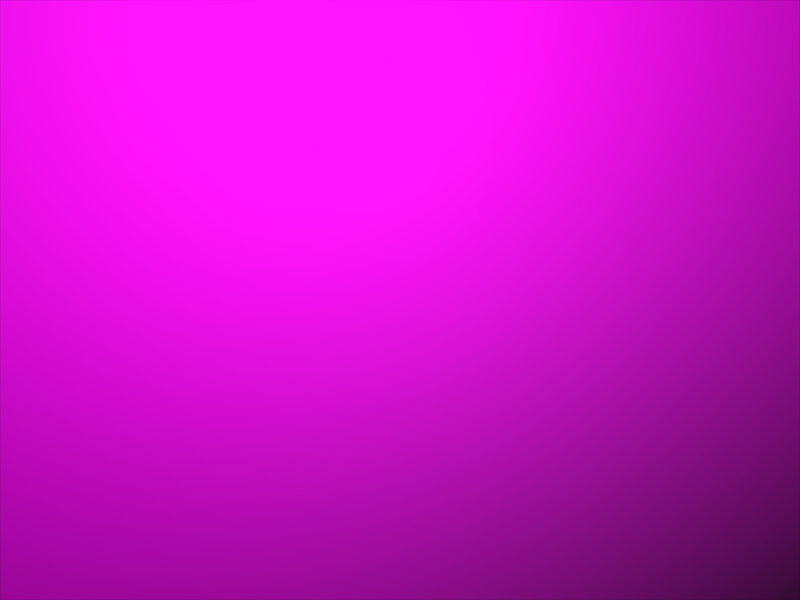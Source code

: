 # Source: material.blend  (saved by Blender 2.80.75; exported with 4.5.12 LTS)
import bpy
from mathutils import Matrix  # noqa: F401  (used for matrix-valued properties, if any)

bpy.ops.wm.read_factory_settings(use_empty=True)
scene = bpy.context.scene
scene.name = 'Scene'

# ---- collections
col_collection_1 = bpy.data.collections.new('Collection 1'); scene.collection.children.link(col_collection_1)

# ---- images (referenced by path relative to the original .blend; pixels are not part of the script)
import os
ASSET_DIR = os.environ.get("B2B_ASSET_DIR", "")  # directory of the original .blend (textures are referenced by path, not embedded)
HERE = os.path.dirname(os.path.abspath(__file__))  # packed textures are extracted next to this script under _unpacked/

def load_image(name, relpath, width, height, colorspace="sRGB"):
    """Load a texture the original file referenced (path relative to the .blend, or extracted next to this script)."""
    p = next((c for c in (os.path.join(HERE, relpath), os.path.join(ASSET_DIR, relpath)) if relpath and os.path.exists(c)), "")
    if p:
        img = bpy.data.images.load(p, check_existing=True)
        img.name = name
    else:  # same state as the original file: an image datablock whose file is absent (Cycles renders it pink)
        img = bpy.data.images.new(name, width, height)
        img.source = "FILE"
        img.filepath = "//" + (relpath or name)
    img.colorspace_settings.name = colorspace
    return img
img_normal_jpg = load_image('normal.jpg', 'normal.jpg', 1024, 1024, 'sRGB')
img_tangent_jpg = load_image('tangent.jpg', 'tangent.jpg', 1024, 1024, 'sRGB')
img_basecolor_jpg = load_image('basecolor.jpg', 'basecolor.jpg', 1024, 1024, 'sRGB')
img_speculartint_jpg = load_image('speculartint.jpg', 'speculartint.jpg', 1024, 1024, 'sRGB')
img_metallic_jpg = load_image('metallic.jpg', 'out/metallic.jpg', 1024, 1024, 'Non-Color')
img_specular_jpg = load_image('specular.jpg', 'specular.jpg', 1024, 1024, 'sRGB')
img_roughness_jpg = load_image('roughness.jpg', 'out/roughness.jpg', 1024, 1024, 'Non-Color')
img_anisotropic_jpg = load_image('anisotropic.jpg', 'anisotropic.jpg', 1024, 1024, 'sRGB')

# ---- materials (node trees are filled in below, after node groups)
mat_material = bpy.data.materials.new('Material')
mat_material.alpha_threshold = 0.0
mat_material.preview_render_type = 'FLAT'
mat_material.roughness = 0.5

# ---- material node trees
mat_material.use_nodes = True; mat_material.node_tree.nodes.clear()
_N = mat_material.node_tree.nodes; _L = mat_material.node_tree.links
n0 = _N.new('ShaderNodeOutputMaterial'); n0.name = 'Material Output'; n0.location = (650, 300)
n1 = _N.new('ShaderNodeTexImage'); n1.name = 'normal'; n1.location = (-289, -378)
n1.width = 140
n1.image = img_normal_jpg
n2 = _N.new('ShaderNodeTexImage'); n2.name = 'tangent'; n2.location = (-271, -689)
n2.width = 140
n2.image = img_tangent_jpg
n3 = _N.new('ShaderNodeTexImage'); n3.name = 'basecolor'; n3.location = (-77, 1283)
n3.width = 140
n3.image = img_basecolor_jpg
n4 = _N.new('ShaderNodeTexImage'); n4.name = 'speculartint'; n4.location = (-85, 453)
n4.width = 140
n4.image = img_speculartint_jpg
n5 = _N.new('ShaderNodeNormalMap'); n5.name = 'Normal Map'; n5.location = (-75, -751)
n6 = _N.new('ShaderNodeNormalMap'); n6.name = 'Normal Map.001'; n6.location = (-77, -437)
n6.inputs[0].default_value = 0.4
n7 = _N.new('ShaderNodeTexImage'); n7.name = 'metallic'; n7.location = (-85, 1010)
n7.width = 140
n7.image = img_metallic_jpg
n8 = _N.new('ShaderNodeBsdfPrincipled'); n8.name = 'Principled BSDF'; n8.location = (356, 527)
n8.width = 228
n8.subsurface_method = 'BURLEY'
n8.inputs[2].default_value = 0.8513
n8.inputs[3].default_value = 1.45
n8.inputs[9].default_value = (1.0, 1.0, 1.0)
n8.inputs[20].default_value = 0.0
n8.inputs[27].default_value = (0.0, 0.0, 0.0, 1.0)
n8.inputs[28].default_value = 1.0
n9 = _N.new('ShaderNodeTexImage'); n9.name = 'specular'; n9.location = (-85, 738)
n9.width = 140
n9.image = img_specular_jpg
n10 = _N.new('ShaderNodeTexImage'); n10.name = 'roughness'; n10.location = (-79, 174)
n10.width = 134
n10.image = img_roughness_jpg
n11 = _N.new('ShaderNodeTexImage'); n11.name = 'anisotropic'; n11.location = (-74, -96)
n11.width = 140
n11.image = img_anisotropic_jpg
n12 = _N.new('ShaderNodeMix'); n12.name = 'Mix'; n12.location = (186, 407)
n12.data_type = 'RGBA'
n12.inputs[6].default_value = (1.0, 1.0, 1.0, 1.0)
_L.new(n8.outputs[0], n0.inputs[0])
_L.new(n1.outputs[0], n6.inputs[1])
_L.new(n2.outputs[0], n5.inputs[1])
_L.new(n5.outputs[0], n8.inputs[17])
_L.new(n6.outputs[0], n8.inputs[5])
_L.new(n3.outputs[0], n8.inputs[0])
_L.new(n9.outputs[0], n8.inputs[13])
_L.new(n11.outputs[0], n8.inputs[15])
_L.new(n3.outputs[0], n12.inputs[7])
_L.new(n4.outputs[0], n12.inputs[0])
_L.new(n12.outputs[2], n8.inputs[14])
n0.is_active_output = True

# ---- world
world_world = bpy.data.worlds.new('World'); scene.world = world_world
world_world.use_nodes = True; world_world.node_tree.nodes.clear()
_N = world_world.node_tree.nodes; _L = world_world.node_tree.links
n0 = _N.new('ShaderNodeOutputWorld'); n0.name = 'World Output'; n0.location = (300, 300)
n1 = _N.new('ShaderNodeBackground'); n1.name = 'Background'; n1.location = (10, 300)
n1.inputs[0].default_value = (0.0, 0.0, 0.0, 1.0)
n1.inputs[1].default_value = 0.0
_L.new(n1.outputs[0], n0.inputs[0])
n0.is_active_output = True
world_world.color = (0.05088, 0.05088, 0.05088)
world_world.use_sun_shadow = False
world_world.sun_shadow_jitter_overblur = 0.0
world_world.cycles.sampling_method = 'MANUAL'

# ---- cameras
cam_camera = bpy.data.cameras.new('Camera')
cam_camera.sensor_fit = 'HORIZONTAL'
cam_camera.clip_end = 100.0
cam_camera.lens = 28.08
cam_camera.ortho_scale = 7.314
cam_camera.dof.focus_distance = 0.0

# ---- lights
light_lamp = bpy.data.lights.new('Lamp', 'POINT')
light_lamp.color = (0.9107, 1.0, 0.8744)
light_lamp.transmission_factor = 0.0
light_lamp.cutoff_distance = 30.0
light_lamp.energy = 638.4
light_lamp.shadow_buffer_clip_start = 1.001
light_lamp.shadow_maximum_resolution = 0.006
light_lamp.use_absolute_resolution = True

# ---- meshes
me_plane_003 = bpy.data.meshes.new('Plane.003')
me_plane_003.from_pydata([(-1.0, -1.0, 0.0), (1.0, -1.0, 0.0), (-1.0, 1.0, 0.0), (1.0, 1.0, 0.0)], [], [(0, 1, 3, 2)])
_uv = me_plane_003.uv_layers.new(name='UVMap')
_uv.uv.foreach_set('vector', [0.0, 0.0, 1.0, 0.0, 1.0, 1.0, 0.0, 1.0])
me_plane_003.materials.append(mat_material)
me_plane_003.use_remesh_preserve_volume = False
me_plane_003.use_remesh_preserve_attributes = False
me_plane_003.use_mirror_vertex_groups = False
me_plane_003.update()

# ---- objects
ob_plane = bpy.data.objects.new('Plane', me_plane_003)
ob_lamp = bpy.data.objects.new('Lamp', light_lamp)
ob_camera = bpy.data.objects.new('Camera', cam_camera)

# ---- transforms, parenting, visibility, modifiers, constraints
ob_plane.location = (0.0, 0.0, 0.0)
ob_plane.scale = (0.641, 0.4807, 1.0)
ob_plane.lineart.crease_threshold = 0.0
ob_lamp.location = (0.04727, 0.1963, 1.0)
ob_lamp.rotation_euler = (0.0, 0.0, 1.571)
ob_lamp.lock_rotation = (True, True, True)
ob_lamp.lock_rotations_4d = False
ob_lamp.lock_scale = (True, True, True)
ob_lamp.empty_display_type = 'ARROWS'
ob_lamp.color = (0.0, 0.0, 0.0, 0.0)
ob_lamp.lineart.crease_threshold = 0.0
ob_camera.location = (0.0, 0.0, 1.0)
ob_camera.lock_rotations_4d = False
ob_camera.empty_display_type = 'ARROWS'
ob_camera.color = (0.0, 0.0, 0.0, 0.0)
ob_camera.display_type = 'WIRE'
ob_camera.lineart.crease_threshold = 0.0

# ---- collection membership
col_collection_1.objects.link(ob_plane)
col_collection_1.objects.link(ob_lamp)
col_collection_1.objects.link(ob_camera)

# ---- scene / render settings (as saved in the file)
scene.camera = ob_camera
scene.frame_start = 1; scene.frame_end = 250; scene.frame_set(0)
scene.render.engine = 'CYCLES'
scene.render.image_settings.file_format = 'OPEN_EXR'
scene.render.image_settings.color_depth = '32'
scene.render.resolution_x = 800
scene.render.resolution_y = 600
scene.render.dither_intensity = 0.0
scene.cycles.use_denoising = False
scene.cycles.samples = 128
scene.cycles.sampling_pattern = 'TABULATED_SOBOL'
scene.cycles.use_adaptive_sampling = False
scene.cycles.use_light_tree = False
scene.cycles.blur_glossy = 0.0
scene.cycles.film_exposure = 0.1
scene.cycles.sample_clamp_indirect = 0.0
scene.view_settings.view_transform = 'Standard'
bpy.context.view_layer.update()

